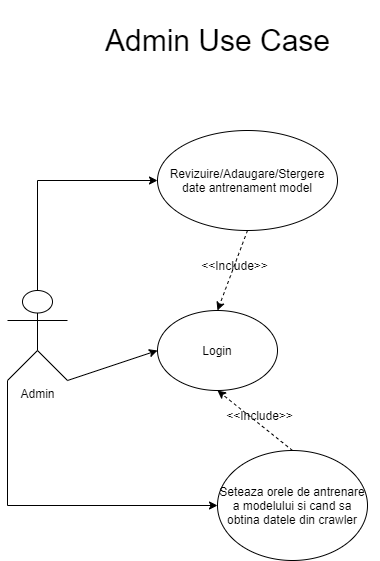

The diagram above was exported from draw.io. Its source (the exported page's mxGraphModel, read from the mxfile embedded in the PNG):
<mxGraphModel dx="1038" dy="1680" grid="1" gridSize="10" guides="1" tooltips="1" connect="1" arrows="1" fold="1" page="1" pageScale="1" pageWidth="850" pageHeight="1100" math="0" shadow="0">
  <root>
    <mxCell id="0" />
    <mxCell id="1" parent="0" />
    <mxCell id="_GpnhbP_FnViklaeQQvn-8" style="edgeStyle=orthogonalEdgeStyle;rounded=0;orthogonalLoop=1;jettySize=auto;html=1;entryX=0;entryY=0.5;entryDx=0;entryDy=0;exitX=0.5;exitY=0;exitDx=0;exitDy=0;exitPerimeter=0;" edge="1" parent="1" source="_GpnhbP_FnViklaeQQvn-1" target="_GpnhbP_FnViklaeQQvn-7">
      <mxGeometry relative="1" as="geometry" />
    </mxCell>
    <mxCell id="_GpnhbP_FnViklaeQQvn-10" style="edgeStyle=orthogonalEdgeStyle;rounded=0;orthogonalLoop=1;jettySize=auto;html=1;entryX=0;entryY=0.5;entryDx=0;entryDy=0;exitX=0;exitY=1;exitDx=0;exitDy=0;exitPerimeter=0;" edge="1" parent="1" source="_GpnhbP_FnViklaeQQvn-1" target="_GpnhbP_FnViklaeQQvn-9">
      <mxGeometry relative="1" as="geometry" />
    </mxCell>
    <object label="Admin" id="_GpnhbP_FnViklaeQQvn-1">
      <mxCell style="shape=umlActor;verticalLabelPosition=bottom;verticalAlign=top;html=1;outlineConnect=0;" vertex="1" parent="1">
        <mxGeometry x="150" y="210" width="60" height="90" as="geometry" />
      </mxCell>
    </object>
    <mxCell id="_GpnhbP_FnViklaeQQvn-2" value="Login" style="ellipse;whiteSpace=wrap;html=1;" vertex="1" parent="1">
      <mxGeometry x="300" y="230" width="120" height="80" as="geometry" />
    </mxCell>
    <mxCell id="_GpnhbP_FnViklaeQQvn-5" value="" style="endArrow=classic;html=1;entryX=0;entryY=0.5;entryDx=0;entryDy=0;exitX=1;exitY=1;exitDx=0;exitDy=0;exitPerimeter=0;" edge="1" parent="1" source="_GpnhbP_FnViklaeQQvn-1" target="_GpnhbP_FnViklaeQQvn-2">
      <mxGeometry width="50" height="50" relative="1" as="geometry">
        <mxPoint x="270" y="300" as="sourcePoint" />
        <mxPoint x="320" y="250" as="targetPoint" />
      </mxGeometry>
    </mxCell>
    <mxCell id="_GpnhbP_FnViklaeQQvn-7" value="Revizuire/Adaugare/Stergere date antrenament model" style="ellipse;whiteSpace=wrap;html=1;" vertex="1" parent="1">
      <mxGeometry x="300" y="50" width="180" height="100" as="geometry" />
    </mxCell>
    <mxCell id="_GpnhbP_FnViklaeQQvn-9" value="Seteaza orele de antrenare a modelului si cand sa obtina datele din crawler" style="ellipse;whiteSpace=wrap;html=1;" vertex="1" parent="1">
      <mxGeometry x="360" y="370" width="150" height="110" as="geometry" />
    </mxCell>
    <mxCell id="_GpnhbP_FnViklaeQQvn-11" value="" style="endArrow=classic;html=1;exitX=0.5;exitY=1;exitDx=0;exitDy=0;entryX=0.5;entryY=0;entryDx=0;entryDy=0;dashed=1;" edge="1" parent="1" source="_GpnhbP_FnViklaeQQvn-7" target="_GpnhbP_FnViklaeQQvn-2">
      <mxGeometry width="50" height="50" relative="1" as="geometry">
        <mxPoint x="390" y="220" as="sourcePoint" />
        <mxPoint x="440" y="170" as="targetPoint" />
      </mxGeometry>
    </mxCell>
    <mxCell id="_GpnhbP_FnViklaeQQvn-12" value="&amp;lt;&amp;lt;Include&amp;gt;&amp;gt;" style="text;html=1;strokeColor=none;fillColor=none;align=center;verticalAlign=middle;whiteSpace=wrap;rounded=0;" vertex="1" parent="1">
      <mxGeometry x="335" y="170" width="85" height="30" as="geometry" />
    </mxCell>
    <mxCell id="_GpnhbP_FnViklaeQQvn-13" value="" style="endArrow=classic;html=1;exitX=0.5;exitY=0;exitDx=0;exitDy=0;entryX=0.5;entryY=1;entryDx=0;entryDy=0;dashed=1;" edge="1" parent="1" source="_GpnhbP_FnViklaeQQvn-9" target="_GpnhbP_FnViklaeQQvn-2">
      <mxGeometry width="50" height="50" relative="1" as="geometry">
        <mxPoint x="470" y="250" as="sourcePoint" />
        <mxPoint x="440" y="330" as="targetPoint" />
      </mxGeometry>
    </mxCell>
    <mxCell id="_GpnhbP_FnViklaeQQvn-14" value="&amp;lt;&amp;lt;Include&amp;gt;&amp;gt;" style="text;html=1;strokeColor=none;fillColor=none;align=center;verticalAlign=middle;whiteSpace=wrap;rounded=0;" vertex="1" parent="1">
      <mxGeometry x="360" y="320" width="85" height="30" as="geometry" />
    </mxCell>
    <mxCell id="_GpnhbP_FnViklaeQQvn-16" value="&lt;font style=&quot;font-size: 30px&quot;&gt;Admin Use Case&lt;/font&gt;" style="text;html=1;strokeColor=none;fillColor=none;align=center;verticalAlign=middle;whiteSpace=wrap;rounded=0;" vertex="1" parent="1">
      <mxGeometry x="198.75" y="-80" width="322.5" height="80" as="geometry" />
    </mxCell>
  </root>
</mxGraphModel>